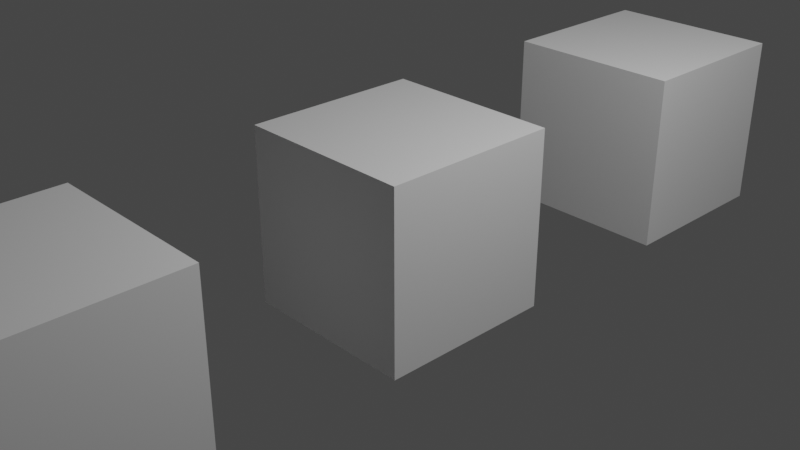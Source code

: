 # Source: JOELwindows7_3DModelingForGames_19nov2019_ReClasso.blend  (saved by Blender 2.80.75; exported with 4.5.12 LTS)
import bpy
from mathutils import Matrix  # noqa: F401  (used for matrix-valued properties, if any)

bpy.ops.wm.read_factory_settings(use_empty=True)
scene = bpy.context.scene
scene.name = 'Scene'

# ---- collections
col_collection = bpy.data.collections.new('Collection'); scene.collection.children.link(col_collection)

# ---- materials (node trees are filled in below, after node groups)
mat_material = bpy.data.materials.new('Material')
mat_material.alpha_threshold = 0.0
mat_material.use_transparent_shadow = False
mat_material.line_color = (0.0, 0.0, 0.0, 1.0)

# ---- material node trees
mat_material.use_nodes = True; mat_material.node_tree.nodes.clear()
_N = mat_material.node_tree.nodes; _L = mat_material.node_tree.links
n0 = _N.new('ShaderNodeOutputMaterial'); n0.name = 'Material Output'; n0.location = (300, 300)
n1 = _N.new('ShaderNodeBsdfPrincipled'); n1.name = 'Principled BSDF'; n1.location = (10, 300)
n1.distribution = 'GGX'
n1.subsurface_method = 'BURLEY'
n1.inputs[2].default_value = 0.4
n1.inputs[3].default_value = 1.45
n1.inputs[27].default_value = (0.0, 0.0, 0.0, 1.0)
n1.inputs[28].default_value = 1.0
_L.new(n1.outputs[0], n0.inputs[0])
n0.is_active_output = True

# ---- world
world_world = bpy.data.worlds.new('World'); scene.world = world_world
world_world.use_nodes = True; world_world.node_tree.nodes.clear()
_N = world_world.node_tree.nodes; _L = world_world.node_tree.links
n0 = _N.new('ShaderNodeOutputWorld'); n0.name = 'World Output'; n0.location = (300, 300)
n1 = _N.new('ShaderNodeBackground'); n1.name = 'Background'; n1.location = (10, 300)
n1.inputs[0].default_value = (0.05088, 0.05088, 0.05088, 1.0)
_L.new(n1.outputs[0], n0.inputs[0])
n0.is_active_output = True
world_world.color = (0.05088, 0.05088, 0.05088)
world_world.use_sun_shadow = False
world_world.sun_shadow_jitter_overblur = 0.0

# ---- cameras
cam_camera = bpy.data.cameras.new('Camera')
cam_camera.clip_end = 100.0
cam_camera.ortho_scale = 7.314
cam_camera.display_size = 1.93
cam_camera.show_limits = True
cam_camera.show_mist = True
cam_camera.show_name = True
cam_camera.show_sensor = True

# ---- lights
light_light = bpy.data.lights.new('Light', 'POINT')
light_light.transmission_factor = 0.0
light_light.energy = 1000.0
light_light.shadow_soft_size = 0.1
light_light.shadow_maximum_resolution = 0.006
light_light.use_absolute_resolution = True

# ---- meshes
me_cube = bpy.data.meshes.new('Cube')
me_cube.from_pydata([(1.0, 1.0, 1.0), (1.0, 1.0, -1.0), (1.0, -1.0, 1.0), (1.0, -1.0, -1.0), (-1.0, 1.0, 1.0), (-1.0, 1.0, -1.0), (-1.0, -1.0, 1.0), (-1.0, -1.0, -1.0)], [], [(0, 4, 6, 2), (3, 2, 6, 7), (7, 6, 4, 5), (5, 1, 3, 7), (1, 0, 2, 3), (5, 4, 0, 1)])
_uv = me_cube.uv_layers.new(name='UVMap')
_uv.uv.foreach_set('vector', [0.375, 0.0, 0.625, 0.0, 0.625, 0.25, 0.375, 0.25, 0.375, 0.25, 0.625, 0.25, 0.625, 0.5, 0.375, 0.5, 0.375, 0.5, 0.625, 0.5, 0.625, 0.75, 0.375, 0.75, 0.375, 0.75, 0.625, 0.75, 0.625, 1.0, 0.375, 1.0, 0.125, 0.5, 0.375, 0.5, 0.375, 0.75, 0.125, 0.75, 0.625, 0.5, 0.875, 0.5, 0.875, 0.75, 0.625, 0.75])
me_cube.materials.append(mat_material)
me_cube.use_remesh_preserve_volume = False
me_cube.use_remesh_preserve_attributes = False
me_cube.use_mirror_vertex_groups = False
me_cube.update()
me_cube_001 = bpy.data.meshes.new('Cube.001')
me_cube_001.from_pydata([(-1.0, -1.0, -1.0), (-1.0, -1.0, 1.0), (-1.0, 1.0, -1.0), (-1.0, 1.0, 1.0), (1.0, -1.0, -1.0), (1.0, -1.0, 1.0), (1.0, 1.0, -1.0), (1.0, 1.0, 1.0)], [], [(0, 1, 3, 2), (2, 3, 7, 6), (6, 7, 5, 4), (4, 5, 1, 0), (2, 6, 4, 0), (7, 3, 1, 5)])
_uv = me_cube_001.uv_layers.new(name='UVMap')
_uv.uv.foreach_set('vector', [0.375, 0.0, 0.625, 0.0, 0.625, 0.25, 0.375, 0.25, 0.375, 0.25, 0.625, 0.25, 0.625, 0.5, 0.375, 0.5, 0.375, 0.5, 0.625, 0.5, 0.625, 0.75, 0.375, 0.75, 0.375, 0.75, 0.625, 0.75, 0.625, 1.0, 0.375, 1.0, 0.125, 0.5, 0.375, 0.5, 0.375, 0.75, 0.125, 0.75, 0.625, 0.5, 0.875, 0.5, 0.875, 0.75, 0.625, 0.75])
me_cube_001.use_remesh_preserve_volume = False
me_cube_001.use_remesh_preserve_attributes = False
me_cube_001.use_mirror_vertex_groups = False
me_cube_001.update()
me_cube_003 = bpy.data.meshes.new('Cube.003')
me_cube_003.from_pydata([(-1.0, -1.0, -1.0), (-1.0, -1.0, 1.0), (-1.0, 1.0, -1.0), (-1.0, 1.0, 1.0), (1.0, -1.0, -1.0), (1.0, -1.0, 1.0), (1.0, 1.0, -1.0), (1.0, 1.0, 1.0)], [], [(0, 1, 3, 2), (2, 3, 7, 6), (6, 7, 5, 4), (4, 5, 1, 0), (2, 6, 4, 0), (7, 3, 1, 5)])
_uv = me_cube_003.uv_layers.new(name='UVMap')
_uv.uv.foreach_set('vector', [0.375, 0.0, 0.625, 0.0, 0.625, 0.25, 0.375, 0.25, 0.375, 0.25, 0.625, 0.25, 0.625, 0.5, 0.375, 0.5, 0.375, 0.5, 0.625, 0.5, 0.625, 0.75, 0.375, 0.75, 0.375, 0.75, 0.625, 0.75, 0.625, 1.0, 0.375, 1.0, 0.125, 0.5, 0.375, 0.5, 0.375, 0.75, 0.125, 0.75, 0.625, 0.5, 0.875, 0.5, 0.875, 0.75, 0.625, 0.75])
me_cube_003.use_remesh_preserve_volume = False
me_cube_003.use_remesh_preserve_attributes = False
me_cube_003.use_mirror_vertex_groups = False
me_cube_003.update()
arm_metarig = bpy.data.armatures.new('metarig')  # bones are not reproduced

# ---- objects
ob_cube = bpy.data.objects.new('Cube', me_cube)
ob_light = bpy.data.objects.new('Light', light_light)
ob_camera = bpy.data.objects.new('Camera', cam_camera)
ob_cube_001 = bpy.data.objects.new('Cube.001', me_cube_001)
ob_cube_002 = bpy.data.objects.new('Cube.002', me_cube_003)
ob_metarig = bpy.data.objects.new('metarig', arm_metarig)

# ---- transforms, parenting, visibility, modifiers, constraints
ob_cube.location = (0.0, 0.0, 0.0)
ob_cube.lock_rotations_4d = False
ob_cube.empty_display_type = 'ARROWS'
ob_cube.lineart.crease_threshold = 0.0
ob_light.location = (4.076, 1.005, 5.904)
ob_light.rotation_euler = (0.6503, 0.05522, 1.866)
ob_light.lock_rotations_4d = False
ob_light.empty_display_type = 'ARROWS'
ob_light.color = (0.0, 0.0, 0.0, 0.0)
ob_light.lineart.crease_threshold = 0.0
ob_camera.location = (7.359, -6.926, 4.958)
ob_camera.rotation_euler = (1.109, 0.0, 0.8149)
ob_camera.lock_rotations_4d = False
ob_camera.empty_display_type = 'ARROWS'
ob_camera.color = (0.0, 0.0, 0.0, 0.0)
ob_camera.display_type = 'WIRE'
ob_camera.lineart.crease_threshold = 0.0
ob_cube_001.location = (0.0, -4.0, 0.0)
ob_cube_001.lineart.crease_threshold = 0.0
ob_cube_002.location = (0.0, 4.0, 0.0)
ob_cube_002.lineart.crease_threshold = 0.0
ob_metarig.location = (0.0, 0.0, 0.0)
ob_metarig.lineart.crease_threshold = 0.0

# ---- collection membership
col_collection.objects.link(ob_cube)
col_collection.objects.link(ob_light)
col_collection.objects.link(ob_camera)
col_collection.objects.link(ob_cube_001)
col_collection.objects.link(ob_cube_002)
col_collection.objects.link(ob_metarig)

# ---- scene / render settings (as saved in the file)
scene.camera = ob_camera
scene.frame_start = 1; scene.frame_end = 40; scene.frame_set(1)
scene.render.engine = 'BLENDER_EEVEE_NEXT'
scene.cycles.use_denoising = False
scene.cycles.samples = 128
scene.cycles.sampling_pattern = 'TABULATED_SOBOL'
scene.cycles.use_adaptive_sampling = False
scene.cycles.use_light_tree = False
scene.view_settings.view_transform = 'Filmic'
bpy.context.view_layer.update()
